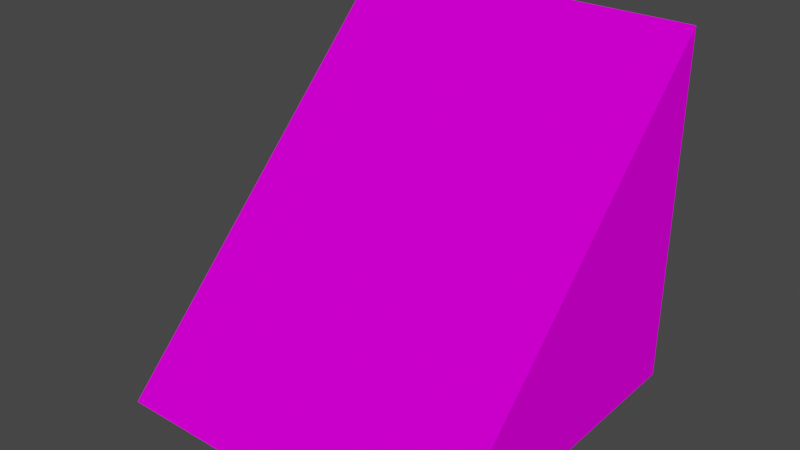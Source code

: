 # Source: Grama_Inclinado.blend  (saved by Blender 3.3.6; exported with 4.5.12 LTS)
import bpy
from mathutils import Matrix  # noqa: F401  (used for matrix-valued properties, if any)

bpy.ops.wm.read_factory_settings(use_empty=True)
scene = bpy.context.scene
scene.name = 'Scene'

# ---- collections
col_collection = bpy.data.collections.new('Collection'); scene.collection.children.link(col_collection)

# ---- images (referenced by path relative to the original .blend; pixels are not part of the script)
import os
ASSET_DIR = os.environ.get("B2B_ASSET_DIR", "")  # directory of the original .blend (textures are referenced by path, not embedded)
HERE = os.path.dirname(os.path.abspath(__file__))  # packed textures are extracted next to this script under _unpacked/

def load_image(name, relpath, width, height, colorspace="sRGB"):
    """Load a texture the original file referenced (path relative to the .blend, or extracted next to this script)."""
    p = next((c for c in (os.path.join(HERE, relpath), os.path.join(ASSET_DIR, relpath)) if relpath and os.path.exists(c)), "")
    if p:
        img = bpy.data.images.load(p, check_existing=True)
        img.name = name
    else:  # same state as the original file: an image datablock whose file is absent (Cycles renders it pink)
        img = bpy.data.images.new(name, width, height)
        img.source = "FILE"
        img.filepath = "//" + (relpath or name)
    img.colorspace_settings.name = colorspace
    return img
img_grama_inclinado_jpg = load_image('Grama_Inclinado.jpg', 'Grama_Inclinado.jpg', 1024, 1024, 'sRGB')

# ---- materials (node trees are filled in below, after node groups)
mat_2 = bpy.data.materials.new('2')
mat_2.use_transparent_shadow = False

# ---- material node trees
mat_2.use_nodes = True; mat_2.node_tree.nodes.clear()
_N = mat_2.node_tree.nodes; _L = mat_2.node_tree.links
n0 = _N.new('ShaderNodeBsdfPrincipled'); n0.name = 'Principled BSDF'; n0.location = (10, 300)
n0.distribution = 'GGX'
n0.subsurface_method = 'RANDOM_WALK_SKIN'
n0.inputs[2].default_value = 1.0
n0.inputs[3].default_value = 1.45
n0.inputs[13].default_value = 0.0
n0.inputs[27].default_value = (0.0, 0.0, 0.0, 1.0)
n0.inputs[28].default_value = 1.0
n1 = _N.new('ShaderNodeOutputMaterial'); n1.name = 'Material Output'; n1.location = (300, 300)
n2 = _N.new('ShaderNodeTexImage'); n2.name = 'Image Texture'; n2.location = (-321, 184)
n2.image = img_grama_inclinado_jpg
_L.new(n0.outputs[0], n1.inputs[0])
_L.new(n2.outputs[0], n0.inputs[0])
n1.is_active_output = True

# ---- world
world_world = bpy.data.worlds.new('World'); scene.world = world_world
world_world.use_nodes = True; world_world.node_tree.nodes.clear()
_N = world_world.node_tree.nodes; _L = world_world.node_tree.links
n0 = _N.new('ShaderNodeOutputWorld'); n0.name = 'World Output'; n0.location = (300, 300)
n1 = _N.new('ShaderNodeBackground'); n1.name = 'Background'; n1.location = (10, 300)
n1.inputs[0].default_value = (0.05088, 0.05088, 0.05088, 1.0)
_L.new(n1.outputs[0], n0.inputs[0])
n0.is_active_output = True
world_world.color = (0.05088, 0.05088, 0.05088)
world_world.use_sun_shadow = False
world_world.sun_shadow_jitter_overblur = 0.0

# ---- meshes
me_cube_003 = bpy.data.meshes.new('Cube.003')
me_cube_003.from_pydata([(-1.0, 1.0, 1.0), (-1.0, 1.0, -1.0), (-1.0, -0.9989, -1.0), (0.9989, 1.0, -1.0), (-1.0, -0.9989, 1.0), (0.9989, 1.0, 1.0)], [], [(5, 0, 4), (2, 4, 0, 1), (2, 3, 5, 4), (1, 0, 5, 3), (1, 3, 2)])
_uv = me_cube_003.uv_layers.new(name='UVMap')
_uv.uv.foreach_set('vector', [0.8714, 0.7492, 0.6271, 0.7492, 0.6264, 0.5047, 0.3756, 0.004815, 0.6244, 0.004815, 0.6226, 0.2545, 0.3774, 0.2545, 0.3789, 0.5026, 0.3795, 0.7486, 0.6213, 0.7488, 0.6211, 0.5026, 0.3764, 0.2545, 0.6236, 0.2545, 0.6236, 0.493, 0.3764, 0.493, 0.3721, 0.75, 0.128, 0.75, 0.3726, 0.5042])
me_cube_003.materials.append(mat_2)
me_cube_003.use_mirror_vertex_groups = False
me_cube_003.update()

# ---- objects
ob_2 = bpy.data.objects.new('2', me_cube_003)

# ---- transforms, parenting, visibility, modifiers, constraints
ob_2.location = (0.0, 0.0, 0.0)
ob_2.rotation_euler = (-0.0, -1.571, 0.0)
ob_2.lock_rotations_4d = False
ob_2.empty_display_type = 'ARROWS'
ob_2.lineart.crease_threshold = 0.0

# ---- collection membership
col_collection.objects.link(ob_2)

# ---- scene / render settings (as saved in the file)
scene.frame_start = 1; scene.frame_end = 250; scene.frame_set(1)
scene.render.engine = 'BLENDER_EEVEE_NEXT'
scene.cycles.sampling_pattern = 'TABULATED_SOBOL'
scene.cycles.use_light_tree = False
scene.view_settings.view_transform = 'Filmic'
bpy.context.view_layer.update()

# ---- added for rendering (the .blend has no active camera and no usable light): camera, sun
cam_auto = bpy.data.cameras.new('AutoCamera')
cam_auto.lens = 50.0
cam_auto.sensor_width = 36.0
cam_auto.clip_end = 1000.0
ob_auto_camera = bpy.data.objects.new('AutoCamera', cam_auto)
scene.collection.objects.link(ob_auto_camera)
ob_auto_camera.location = (3.20392, -3.84415, 2.5626)
ob_auto_camera.rotation_euler = (1.09748, -7.21219e-08, 0.694738)
scene.camera = ob_auto_camera
light_auto_sun = bpy.data.lights.new('AutoSun', 'SUN')
light_auto_sun.energy = 3.0
light_auto_sun.angle = 0.0523599
ob_auto_sun = bpy.data.objects.new('AutoSun', light_auto_sun)
scene.collection.objects.link(ob_auto_sun)
ob_auto_sun.rotation_euler = (0.872665, 0.174533, 0.523599)
bpy.context.view_layer.update()
